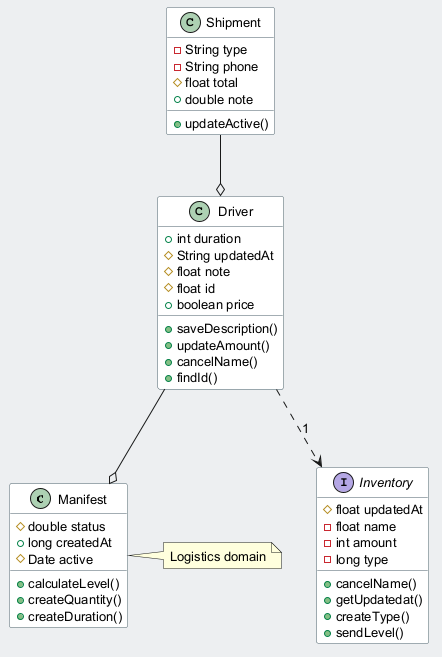

The diagram above was rendered by PlantUML. Its source (embedded in the PNG):
@startuml
skinparam backgroundColor #ECEFF1
skinparam classBackgroundColor #FFFFFF
skinparam classBorderColor #455A64
skinparam defaultFontSize 13
class Manifest {
  #double status
  +long createdAt
  #Date active
  +calculateLevel()
  +createQuantity()
  +createDuration()
}
class Driver {
  +int duration
  #String updatedAt
  #float note
  #float id
  +boolean price
  +saveDescription()
  +updateAmount()
  +cancelName()
  +findId()
}
interface Inventory {
  #float updatedAt
  -float name
  -int amount
  -long type
  +cancelName()
  +getUpdatedat()
  +createType()
  +sendLevel()
}
class Shipment {
  -String type
  -String phone
  #float total
  +double note
  +updateActive()
}
Shipment --o Driver
Driver ..> Inventory : "1"
Driver --o Manifest
note right of Manifest : Logistics domain
@enduml